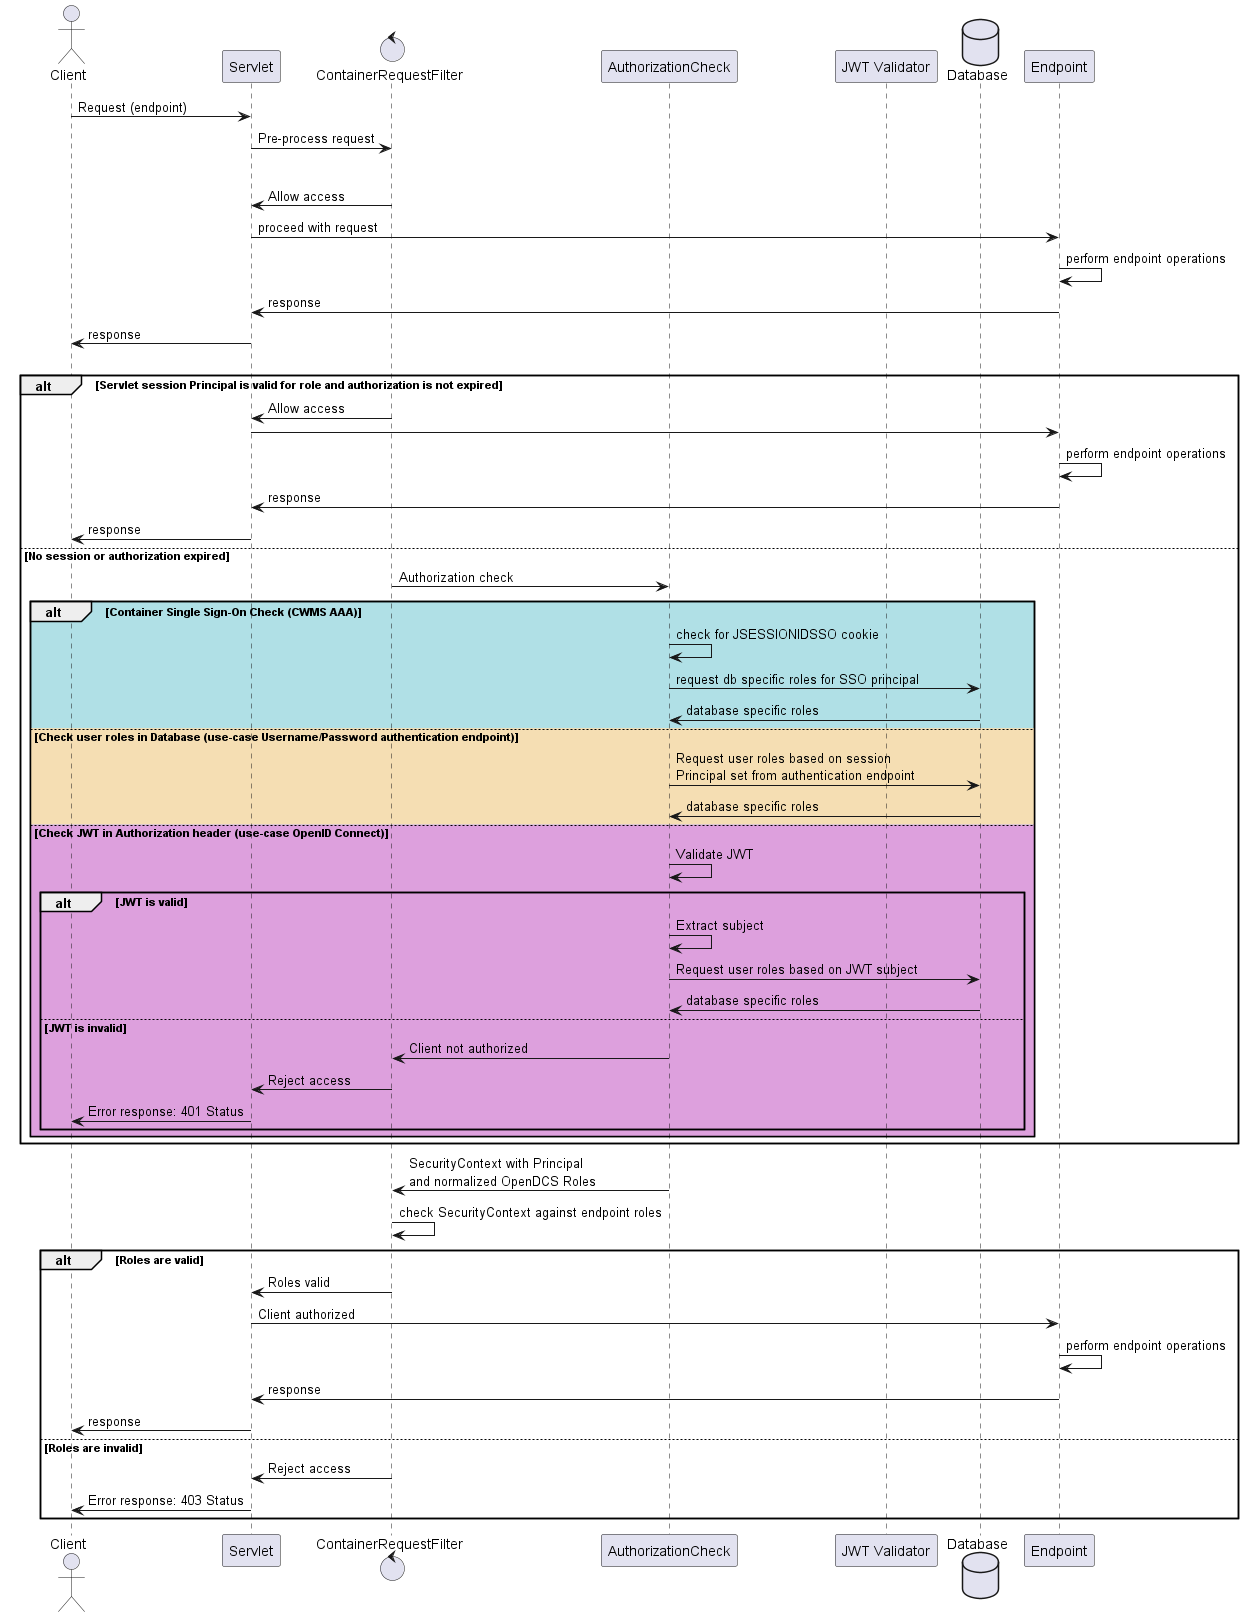

The diagram above was rendered by PlantUML. Its source (embedded in the PNG):
@startuml
actor Client
participant "Servlet" as Servlet
control "ContainerRequestFilter" as Filter
participant "AuthorizationCheck" as AuthCheck
participant "JWT Validator" as JWT
database "Database" as Database
participant "Endpoint" as Resource

Client -> Servlet: Request (endpoint)
Servlet -> Filter: Pre-process request

alt Endpoint guest role only
    Filter -> Servlet: Allow access
    Servlet -> Resource: proceed with request
    Resource -> Resource: perform endpoint operations
    Resource -> Servlet: response
    Servlet -> Client: response
else Endpoint requires authorized role
    alt Servlet session Principal is valid for role and authorization is not expired
        Filter -> Servlet: Allow access
        Servlet -> Resource
        Resource -> Resource: perform endpoint operations
        Resource -> Servlet: response
        Servlet -> Client: response

    else No session or authorization expired
        Filter -> AuthCheck: Authorization check
        alt #PowderBlue Container Single Sign-On Check (CWMS AAA)
            AuthCheck -> AuthCheck: check for JSESSIONIDSSO cookie
            AuthCheck -> Database: request db specific roles for SSO principal
            Database -> AuthCheck: database specific roles
        else #Wheat Check user roles in Database (use-case Username/Password authentication endpoint)
            AuthCheck -> Database: Request user roles based on session\nPrincipal set from authentication endpoint
            Database -> AuthCheck: database specific roles
        else #Plum Check JWT in Authorization header (use-case OpenID Connect)
            AuthCheck -> AuthCheck: Validate JWT
            alt JWT is valid
                AuthCheck -> AuthCheck: Extract subject
                AuthCheck -> Database: Request user roles based on JWT subject
                Database -> AuthCheck: database specific roles
            else JWT is invalid
                AuthCheck -> Filter: Client not authorized
                Filter -> Servlet: Reject access
                Servlet -> Client: Error response: 401 Status
            end
    end
end
AuthCheck -> Filter: SecurityContext with Principal\nand normalized OpenDCS Roles
Filter -> Filter: check SecurityContext against endpoint roles  
alt Roles are valid
    Filter -> Servlet: Roles valid
    Servlet -> Resource: Client authorized
    Resource -> Resource: perform endpoint operations
    Resource -> Servlet: response
    Servlet -> Client: response
else Roles are invalid
    Filter -> Servlet: Reject access
    Servlet -> Client: Error response: 403 Status
end

@enduml